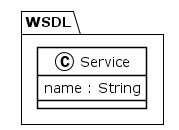

The diagram above was rendered by PlantUML. Its source (embedded in the PNG):
@startuml
!theme plain
package WSDL {
class Service {
	 name : String
}
}
@enduml